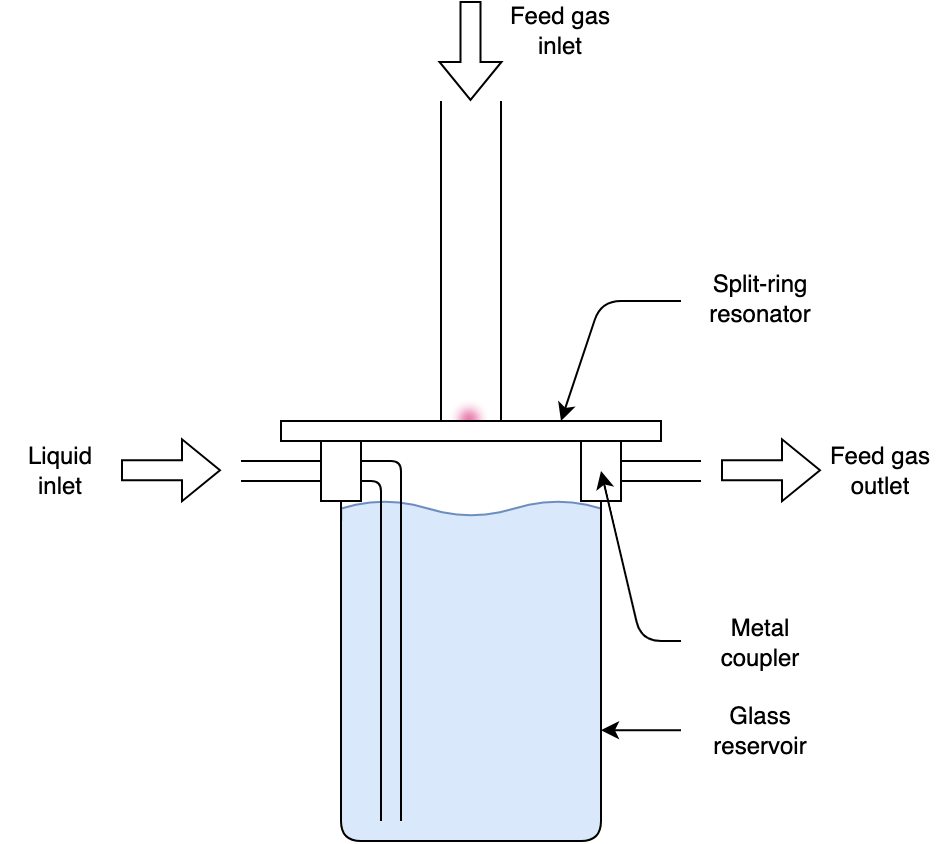

The diagram above was exported from draw.io. Its source (the exported page's mxGraphModel, read from the mxfile embedded in the PNG):
<mxGraphModel dx="1114" dy="894" grid="1" gridSize="10" guides="1" tooltips="1" connect="1" arrows="1" fold="1" page="1" pageScale="1" pageWidth="827" pageHeight="1169" math="0" shadow="0">
  <root>
    <mxCell id="0" />
    <mxCell id="1" parent="0" />
    <mxCell id="6vz7i96XEk6N5obQSfWK-22" value="" style="verticalLabelPosition=bottom;verticalAlign=top;html=1;shape=mxgraph.basic.wave2;dy=0.3;fillColor=#dae8fc;strokeColor=#6c8ebf;" vertex="1" parent="1">
      <mxGeometry x="190.15" y="320" width="129.85" height="25" as="geometry" />
    </mxCell>
    <mxCell id="6vz7i96XEk6N5obQSfWK-26" value="" style="rounded=0;whiteSpace=wrap;html=1;strokeColor=none;fillColor=#DAE8FC;" vertex="1" parent="1">
      <mxGeometry x="190" y="330" width="130" height="100" as="geometry" />
    </mxCell>
    <mxCell id="6vz7i96XEk6N5obQSfWK-25" value="" style="rounded=1;whiteSpace=wrap;html=1;fillColor=#DAE8FC;strokeColor=none;" vertex="1" parent="1">
      <mxGeometry x="190" y="420" width="130" height="70" as="geometry" />
    </mxCell>
    <mxCell id="6vz7i96XEk6N5obQSfWK-1" value="" style="endArrow=none;html=1;rounded=0;" edge="1" parent="1">
      <mxGeometry width="50" height="50" relative="1" as="geometry">
        <mxPoint x="240" y="280" as="sourcePoint" />
        <mxPoint x="240" y="120" as="targetPoint" />
      </mxGeometry>
    </mxCell>
    <mxCell id="6vz7i96XEk6N5obQSfWK-2" value="" style="endArrow=none;html=1;rounded=0;" edge="1" parent="1">
      <mxGeometry width="50" height="50" relative="1" as="geometry">
        <mxPoint x="270" y="280" as="sourcePoint" />
        <mxPoint x="270" y="120" as="targetPoint" />
      </mxGeometry>
    </mxCell>
    <mxCell id="6vz7i96XEk6N5obQSfWK-3" value="" style="rounded=0;whiteSpace=wrap;html=1;" vertex="1" parent="1">
      <mxGeometry x="160" y="280" width="190" height="10" as="geometry" />
    </mxCell>
    <mxCell id="6vz7i96XEk6N5obQSfWK-4" value="" style="endArrow=none;html=1;rounded=0;" edge="1" parent="1">
      <mxGeometry width="50" height="50" relative="1" as="geometry">
        <mxPoint x="190" y="470" as="sourcePoint" />
        <mxPoint x="190" y="320" as="targetPoint" />
      </mxGeometry>
    </mxCell>
    <mxCell id="6vz7i96XEk6N5obQSfWK-5" value="" style="endArrow=none;html=1;rounded=0;" edge="1" parent="1">
      <mxGeometry width="50" height="50" relative="1" as="geometry">
        <mxPoint x="320" y="470" as="sourcePoint" />
        <mxPoint x="320" y="320" as="targetPoint" />
      </mxGeometry>
    </mxCell>
    <mxCell id="6vz7i96XEk6N5obQSfWK-6" value="" style="shape=image;verticalLabelPosition=bottom;labelBackgroundColor=default;verticalAlign=top;aspect=fixed;imageAspect=0;image=data:image/png,(base64 omitted: 15568 chars);" vertex="1" parent="1">
      <mxGeometry x="240.14999999999998" y="265" width="29.7" height="15" as="geometry" />
    </mxCell>
    <mxCell id="6vz7i96XEk6N5obQSfWK-7" value="" style="endArrow=none;html=1;rounded=0;" edge="1" parent="1">
      <mxGeometry width="50" height="50" relative="1" as="geometry">
        <mxPoint x="210" y="490" as="sourcePoint" />
        <mxPoint x="300" y="490" as="targetPoint" />
      </mxGeometry>
    </mxCell>
    <mxCell id="6vz7i96XEk6N5obQSfWK-8" value="" style="endArrow=none;html=1;rounded=1;curved=0;" edge="1" parent="1">
      <mxGeometry width="50" height="50" relative="1" as="geometry">
        <mxPoint x="190" y="470" as="sourcePoint" />
        <mxPoint x="210" y="490" as="targetPoint" />
        <Array as="points">
          <mxPoint x="190" y="490" />
        </Array>
      </mxGeometry>
    </mxCell>
    <mxCell id="6vz7i96XEk6N5obQSfWK-9" value="" style="endArrow=none;html=1;rounded=1;curved=0;" edge="1" parent="1">
      <mxGeometry width="50" height="50" relative="1" as="geometry">
        <mxPoint x="320" y="470" as="sourcePoint" />
        <mxPoint x="300" y="490" as="targetPoint" />
        <Array as="points">
          <mxPoint x="320" y="490" />
        </Array>
      </mxGeometry>
    </mxCell>
    <mxCell id="6vz7i96XEk6N5obQSfWK-12" value="" style="rounded=0;whiteSpace=wrap;html=1;" vertex="1" parent="1">
      <mxGeometry x="310" y="290" width="20" height="30" as="geometry" />
    </mxCell>
    <mxCell id="6vz7i96XEk6N5obQSfWK-14" value="" style="endArrow=none;html=1;rounded=0;" edge="1" parent="1">
      <mxGeometry width="50" height="50" relative="1" as="geometry">
        <mxPoint x="140" y="310" as="sourcePoint" />
        <mxPoint x="180" y="310" as="targetPoint" />
      </mxGeometry>
    </mxCell>
    <mxCell id="6vz7i96XEk6N5obQSfWK-15" value="" style="endArrow=none;html=1;rounded=0;" edge="1" parent="1">
      <mxGeometry width="50" height="50" relative="1" as="geometry">
        <mxPoint x="330" y="300" as="sourcePoint" />
        <mxPoint x="370" y="300" as="targetPoint" />
      </mxGeometry>
    </mxCell>
    <mxCell id="6vz7i96XEk6N5obQSfWK-16" value="" style="endArrow=none;html=1;rounded=0;" edge="1" parent="1">
      <mxGeometry width="50" height="50" relative="1" as="geometry">
        <mxPoint x="330" y="310" as="sourcePoint" />
        <mxPoint x="370" y="310" as="targetPoint" />
      </mxGeometry>
    </mxCell>
    <mxCell id="6vz7i96XEk6N5obQSfWK-17" value="" style="endArrow=none;html=1;rounded=0;" edge="1" parent="1">
      <mxGeometry width="50" height="50" relative="1" as="geometry">
        <mxPoint x="210" y="480" as="sourcePoint" />
        <mxPoint x="210" y="320" as="targetPoint" />
      </mxGeometry>
    </mxCell>
    <mxCell id="6vz7i96XEk6N5obQSfWK-18" value="" style="endArrow=none;html=1;rounded=0;" edge="1" parent="1">
      <mxGeometry width="50" height="50" relative="1" as="geometry">
        <mxPoint x="220" y="480" as="sourcePoint" />
        <mxPoint x="220" y="310" as="targetPoint" />
      </mxGeometry>
    </mxCell>
    <mxCell id="6vz7i96XEk6N5obQSfWK-19" value="" style="endArrow=none;html=1;rounded=1;curved=0;strokeWidth=1;" edge="1" parent="1">
      <mxGeometry width="50" height="50" relative="1" as="geometry">
        <mxPoint x="210" y="300" as="sourcePoint" />
        <mxPoint x="220" y="310" as="targetPoint" />
        <Array as="points">
          <mxPoint x="220" y="300" />
        </Array>
      </mxGeometry>
    </mxCell>
    <mxCell id="6vz7i96XEk6N5obQSfWK-20" value="" style="endArrow=none;html=1;rounded=1;curved=0;" edge="1" parent="1">
      <mxGeometry width="50" height="50" relative="1" as="geometry">
        <mxPoint x="200" y="310" as="sourcePoint" />
        <mxPoint x="210" y="320" as="targetPoint" />
        <Array as="points">
          <mxPoint x="210" y="310" />
        </Array>
      </mxGeometry>
    </mxCell>
    <mxCell id="6vz7i96XEk6N5obQSfWK-21" value="" style="endArrow=none;html=1;rounded=0;" edge="1" parent="1">
      <mxGeometry width="50" height="50" relative="1" as="geometry">
        <mxPoint x="140" y="300" as="sourcePoint" />
        <mxPoint x="210" y="300" as="targetPoint" />
      </mxGeometry>
    </mxCell>
    <mxCell id="6vz7i96XEk6N5obQSfWK-11" value="" style="rounded=0;whiteSpace=wrap;html=1;" vertex="1" parent="1">
      <mxGeometry x="180" y="290" width="20" height="30" as="geometry" />
    </mxCell>
    <mxCell id="6vz7i96XEk6N5obQSfWK-27" value="" style="endArrow=classic;html=1;rounded=0;shape=flexArrow;" edge="1" parent="1">
      <mxGeometry width="50" height="50" relative="1" as="geometry">
        <mxPoint x="380" y="304.62" as="sourcePoint" />
        <mxPoint x="430" y="304.62" as="targetPoint" />
      </mxGeometry>
    </mxCell>
    <mxCell id="6vz7i96XEk6N5obQSfWK-28" value="" style="endArrow=classic;html=1;rounded=0;shape=flexArrow;startSize=6;" edge="1" parent="1">
      <mxGeometry width="50" height="50" relative="1" as="geometry">
        <mxPoint x="254.75" y="70" as="sourcePoint" />
        <mxPoint x="254.75" y="120" as="targetPoint" />
      </mxGeometry>
    </mxCell>
    <mxCell id="6vz7i96XEk6N5obQSfWK-29" value="" style="endArrow=classic;html=1;rounded=0;shape=flexArrow;" edge="1" parent="1">
      <mxGeometry width="50" height="50" relative="1" as="geometry">
        <mxPoint x="80" y="304.62" as="sourcePoint" />
        <mxPoint x="130" y="304.62" as="targetPoint" />
      </mxGeometry>
    </mxCell>
    <mxCell id="6vz7i96XEk6N5obQSfWK-30" value="Feed gas&lt;div&gt;inlet&lt;/div&gt;" style="text;html=1;align=center;verticalAlign=middle;whiteSpace=wrap;rounded=0;" vertex="1" parent="1">
      <mxGeometry x="269.85" y="70" width="60" height="30" as="geometry" />
    </mxCell>
    <mxCell id="6vz7i96XEk6N5obQSfWK-31" value="Feed gas&lt;div&gt;outlet&lt;/div&gt;" style="text;html=1;align=center;verticalAlign=middle;whiteSpace=wrap;rounded=0;" vertex="1" parent="1">
      <mxGeometry x="430" y="290" width="60" height="30" as="geometry" />
    </mxCell>
    <mxCell id="6vz7i96XEk6N5obQSfWK-32" value="Liquid&lt;div&gt;inlet&lt;/div&gt;" style="text;html=1;align=center;verticalAlign=middle;whiteSpace=wrap;rounded=0;" vertex="1" parent="1">
      <mxGeometry x="20" y="290" width="60" height="30" as="geometry" />
    </mxCell>
    <mxCell id="6vz7i96XEk6N5obQSfWK-34" value="" style="endArrow=classic;html=1;rounded=0;" edge="1" parent="1">
      <mxGeometry width="50" height="50" relative="1" as="geometry">
        <mxPoint x="360" y="434.62" as="sourcePoint" />
        <mxPoint x="320" y="434.62" as="targetPoint" />
      </mxGeometry>
    </mxCell>
    <mxCell id="6vz7i96XEk6N5obQSfWK-36" value="Glass&lt;div&gt;reservoir&lt;/div&gt;" style="text;html=1;align=center;verticalAlign=middle;whiteSpace=wrap;rounded=0;" vertex="1" parent="1">
      <mxGeometry x="370" y="420" width="60" height="30" as="geometry" />
    </mxCell>
    <mxCell id="6vz7i96XEk6N5obQSfWK-37" value="" style="endArrow=classic;html=1;rounded=1;curved=0;" edge="1" parent="1">
      <mxGeometry width="50" height="50" relative="1" as="geometry">
        <mxPoint x="360" y="390" as="sourcePoint" />
        <mxPoint x="320" y="305" as="targetPoint" />
        <Array as="points">
          <mxPoint x="340" y="390" />
        </Array>
      </mxGeometry>
    </mxCell>
    <mxCell id="6vz7i96XEk6N5obQSfWK-38" value="Metal coupler" style="text;html=1;align=center;verticalAlign=middle;whiteSpace=wrap;rounded=0;" vertex="1" parent="1">
      <mxGeometry x="370" y="376" width="60" height="30" as="geometry" />
    </mxCell>
    <mxCell id="6vz7i96XEk6N5obQSfWK-39" value="" style="endArrow=classic;html=1;rounded=1;curved=0;" edge="1" parent="1">
      <mxGeometry width="50" height="50" relative="1" as="geometry">
        <mxPoint x="360" y="220" as="sourcePoint" />
        <mxPoint x="300" y="280" as="targetPoint" />
        <Array as="points">
          <mxPoint x="320" y="220" />
        </Array>
      </mxGeometry>
    </mxCell>
    <mxCell id="6vz7i96XEk6N5obQSfWK-40" value="Split-ring&lt;div&gt;resonator&lt;/div&gt;" style="text;html=1;align=center;verticalAlign=middle;whiteSpace=wrap;rounded=0;" vertex="1" parent="1">
      <mxGeometry x="370" y="204" width="60" height="30" as="geometry" />
    </mxCell>
  </root>
</mxGraphModel>